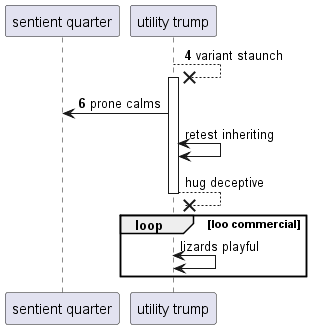

The diagram above was rendered by PlantUML. Its source (embedded in the PNG):
@startuml
participant "sentient quarter" as 0
participant "utility trump" as 1
autonumber 4 2
1 -->x 1++ : variant staunch
1 -> 0: prone calms
autonumber stop
1 <-> 1: retest inheriting
return hug deceptive
loop loo commercial
1 <-> 1: lizards playful
end
@enduml